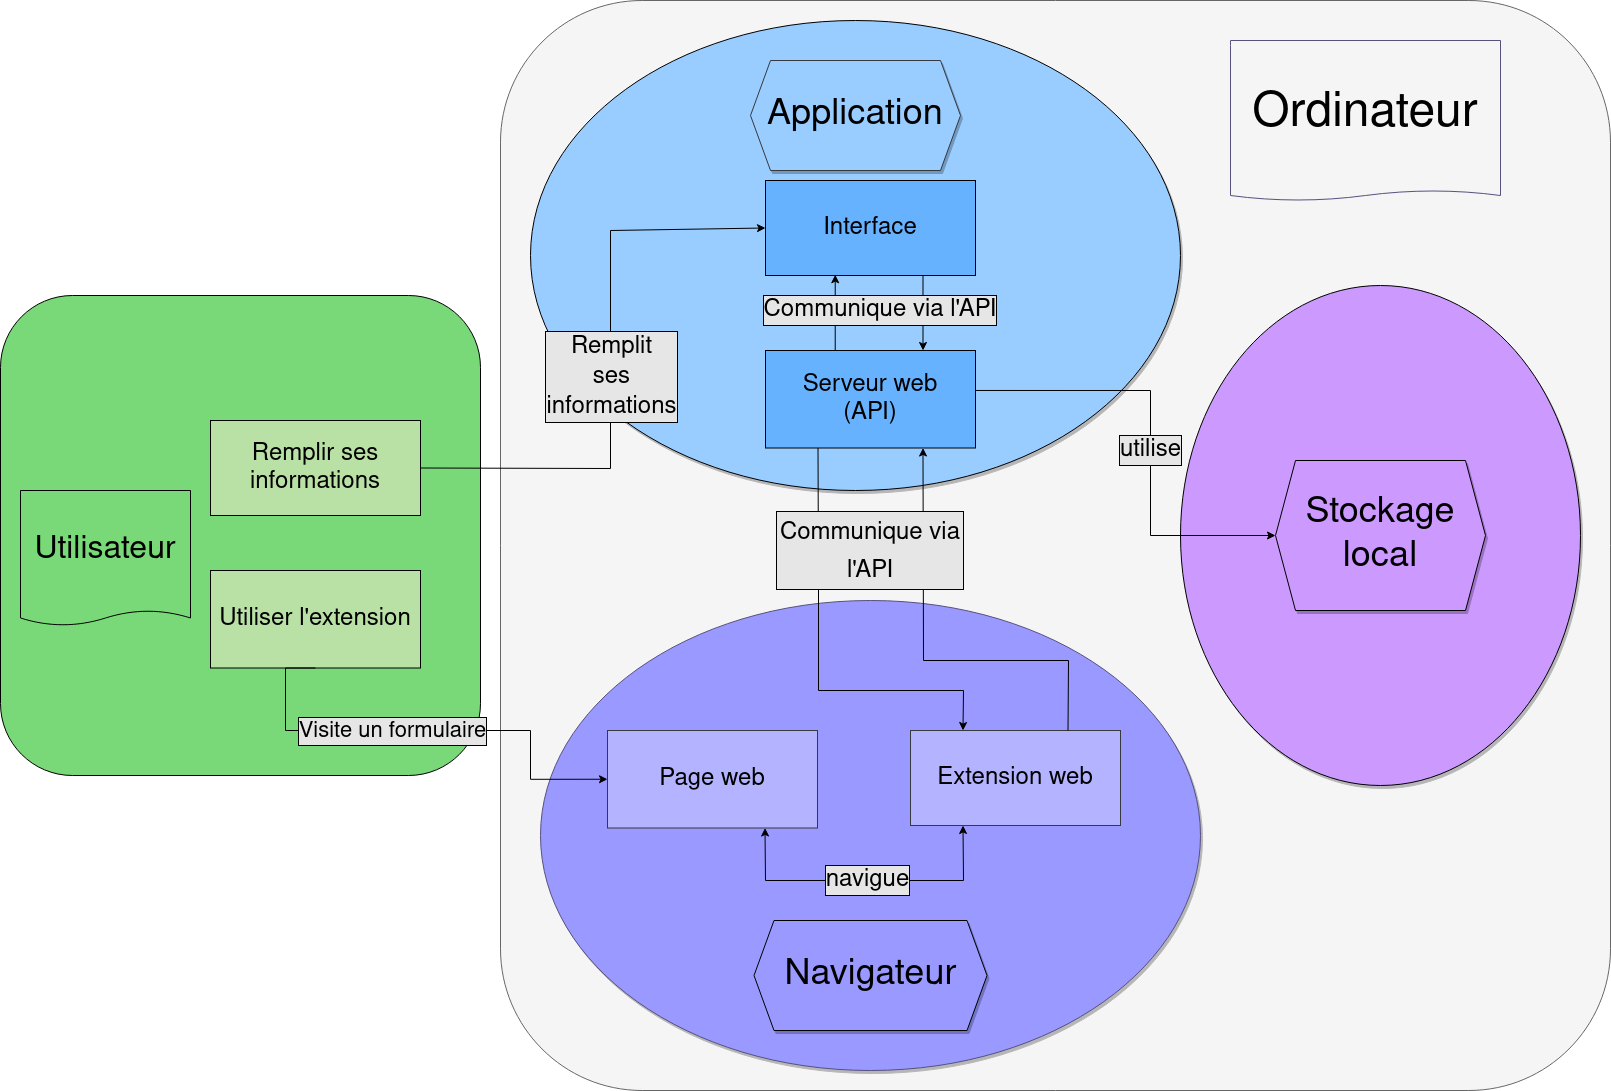

The diagram above was exported from draw.io. Its source (the exported page's mxGraphModel, read from the mxfile embedded in the PNG):
<mxGraphModel dx="1422" dy="763" grid="1" gridSize="10" guides="1" tooltips="1" connect="1" arrows="1" fold="1" page="1" pageScale="1" pageWidth="1654" pageHeight="1169" math="0" shadow="0">
  <root>
    <mxCell id="0" />
    <mxCell id="1" parent="0" />
    <mxCell id="sBW2RiZhn1M8ildAoUaK-1" value="" style="whiteSpace=wrap;html=1;aspect=fixed;labelBackgroundColor=none;rounded=1;fillColor=#79D979;" parent="1" vertex="1">
      <mxGeometry x="10" y="345" width="480" height="480" as="geometry" />
    </mxCell>
    <mxCell id="eWKOXhLQRTC9W2mPxGds-12" value="" style="rounded=1;whiteSpace=wrap;html=1;fontSize=18;fontColor=#333333;noLabel=1;fillColor=#F5F5F5;strokeColor=#666666;arcSize=13;" parent="1" vertex="1">
      <mxGeometry x="510" y="50" width="1110" height="1090" as="geometry" />
    </mxCell>
    <mxCell id="N5M2BpMc35PdsK_laysV-26" value="&lt;font style=&quot;font-size: 24px&quot;&gt;Remplir ses informations&lt;/font&gt;" style="whiteSpace=wrap;html=1;fillColor=#B9E0A5;rounded=0;" parent="1" vertex="1">
      <mxGeometry x="220" y="470" width="210" height="95" as="geometry" />
    </mxCell>
    <mxCell id="N5M2BpMc35PdsK_laysV-28" value="&lt;font style=&quot;font-size: 24px&quot;&gt;Utiliser l'extension&lt;/font&gt;" style="whiteSpace=wrap;html=1;fontSize=24;fillColor=#B9E0A5;rounded=0;" parent="1" vertex="1">
      <mxGeometry x="220" y="620" width="210" height="97.5" as="geometry" />
    </mxCell>
    <mxCell id="N5M2BpMc35PdsK_laysV-41" value="" style="endArrow=none;html=1;shadow=0;fontSize=18;rounded=0;" parent="1" edge="1">
      <mxGeometry width="50" height="50" relative="1" as="geometry">
        <mxPoint x="767" y="159.99999999999977" as="sourcePoint" />
        <mxPoint x="927" y="159.99999999999977" as="targetPoint" />
      </mxGeometry>
    </mxCell>
    <mxCell id="N5M2BpMc35PdsK_laysV-42" value="" style="ellipse;whiteSpace=wrap;html=1;direction=south;fillColor=#99CCFF;shadow=1;rounded=0;" parent="1" vertex="1">
      <mxGeometry x="540" y="70" width="650" height="470" as="geometry" />
    </mxCell>
    <mxCell id="N5M2BpMc35PdsK_laysV-43" value="&lt;font style=&quot;font-size: 24px&quot;&gt;Interface&lt;/font&gt;" style="whiteSpace=wrap;html=1;fillColor=#66B2FF;rounded=0;" parent="1" vertex="1">
      <mxGeometry x="775" y="230" width="210" height="95" as="geometry" />
    </mxCell>
    <mxCell id="N5M2BpMc35PdsK_laysV-44" value="&lt;font style=&quot;font-size: 36px&quot;&gt;Application&lt;/font&gt;" style="shape=hexagon;perimeter=hexagonPerimeter2;whiteSpace=wrap;html=1;fixedSize=1;fontSize=24;fillColor=#99CCFF;shadow=1;rounded=0;strokeColor=#36393d;" parent="1" vertex="1">
      <mxGeometry x="760" y="110" width="210" height="110" as="geometry" />
    </mxCell>
    <mxCell id="N5M2BpMc35PdsK_laysV-45" value="&lt;div&gt;&lt;font style=&quot;font-size: 24px&quot;&gt;Serveur web&lt;br&gt;(API)&lt;br&gt;&lt;/font&gt;&lt;/div&gt;" style="whiteSpace=wrap;html=1;fontSize=24;fillColor=#66B2FF;rounded=0;" parent="1" vertex="1">
      <mxGeometry x="775" y="400" width="210" height="97.5" as="geometry" />
    </mxCell>
    <mxCell id="N5M2BpMc35PdsK_laysV-46" value="" style="endArrow=none;html=1;shadow=0;fontSize=18;rounded=0;" parent="1" edge="1">
      <mxGeometry width="50" height="50" relative="1" as="geometry">
        <mxPoint x="767" y="729.9999999999998" as="sourcePoint" />
        <mxPoint x="927" y="729.9999999999998" as="targetPoint" />
      </mxGeometry>
    </mxCell>
    <mxCell id="N5M2BpMc35PdsK_laysV-47" value="" style="ellipse;whiteSpace=wrap;html=1;direction=south;fillColor=#9999FF;shadow=1;rounded=0;strokeColor=#56517e;" parent="1" vertex="1">
      <mxGeometry x="550" y="650" width="660" height="470" as="geometry" />
    </mxCell>
    <mxCell id="N5M2BpMc35PdsK_laysV-48" value="&lt;font style=&quot;font-size: 24px&quot;&gt;Extension web&lt;/font&gt;" style="whiteSpace=wrap;html=1;fillColor=#B3B3FF;rounded=0;strokeColor=#36393d;" parent="1" vertex="1">
      <mxGeometry x="920" y="780" width="210" height="95" as="geometry" />
    </mxCell>
    <mxCell id="N5M2BpMc35PdsK_laysV-49" value="&lt;font style=&quot;font-size: 36px&quot;&gt;Navigateur&lt;/font&gt;" style="shape=hexagon;perimeter=hexagonPerimeter2;whiteSpace=wrap;html=1;fixedSize=1;fontSize=24;fillColor=#9999FF;shadow=1;rounded=0;strokeColor=#000000;gradientColor=none;" parent="1" vertex="1">
      <mxGeometry x="763.5" y="970" width="233" height="110" as="geometry" />
    </mxCell>
    <mxCell id="N5M2BpMc35PdsK_laysV-50" value="Page web" style="whiteSpace=wrap;html=1;fontSize=24;fillColor=#B3B3FF;rounded=0;strokeColor=#36393d;" parent="1" vertex="1">
      <mxGeometry x="617" y="780" width="210" height="97.5" as="geometry" />
    </mxCell>
    <mxCell id="N5M2BpMc35PdsK_laysV-51" value="" style="endArrow=none;html=1;shadow=0;fontSize=18;rounded=0;" parent="1" edge="1">
      <mxGeometry width="50" height="50" relative="1" as="geometry">
        <mxPoint x="1330" y="444.9999999999998" as="sourcePoint" />
        <mxPoint x="1490" y="444.9999999999998" as="targetPoint" />
      </mxGeometry>
    </mxCell>
    <mxCell id="N5M2BpMc35PdsK_laysV-52" value="" style="ellipse;whiteSpace=wrap;html=1;direction=south;fillColor=#CC99FF;shadow=1;rounded=0;" parent="1" vertex="1">
      <mxGeometry x="1190" y="335" width="400" height="500" as="geometry" />
    </mxCell>
    <mxCell id="N5M2BpMc35PdsK_laysV-54" value="&lt;font style=&quot;font-size: 36px&quot;&gt;Stockage local&lt;/font&gt;" style="shape=hexagon;perimeter=hexagonPerimeter2;whiteSpace=wrap;html=1;fixedSize=1;fontSize=24;fillColor=#CC99FF;shadow=1;rounded=0;strokeColor=#000000;" parent="1" vertex="1">
      <mxGeometry x="1285" y="510" width="210" height="150" as="geometry" />
    </mxCell>
    <mxCell id="eWKOXhLQRTC9W2mPxGds-4" value="" style="endArrow=classic;html=1;rounded=0;exitX=0.999;exitY=0.41;exitDx=0;exitDy=0;entryX=0;entryY=0.5;entryDx=0;entryDy=0;exitPerimeter=0;fontColor=none;noLabel=1;labelBackgroundColor=#E6E6E6;labelBorderColor=default;" parent="1" source="N5M2BpMc35PdsK_laysV-45" target="N5M2BpMc35PdsK_laysV-54" edge="1">
      <mxGeometry relative="1" as="geometry">
        <mxPoint x="1100" y="350" as="sourcePoint" />
        <mxPoint x="1200" y="350" as="targetPoint" />
        <Array as="points">
          <mxPoint x="1160" y="440" />
          <mxPoint x="1160" y="585" />
        </Array>
      </mxGeometry>
    </mxCell>
    <mxCell id="eWKOXhLQRTC9W2mPxGds-7" value="&lt;span&gt;&lt;font style=&quot;font-size: 24px&quot;&gt;utilise&lt;/font&gt;&lt;/span&gt;" style="edgeLabel;html=1;align=center;verticalAlign=middle;resizable=0;points=[];rotation=0;labelBackgroundColor=#E6E6E6;fontColor=#000000;labelBorderColor=default;" parent="eWKOXhLQRTC9W2mPxGds-4" vertex="1" connectable="0">
      <mxGeometry x="-0.4688" y="3" relative="1" as="geometry">
        <mxPoint x="57" y="63" as="offset" />
      </mxGeometry>
    </mxCell>
    <mxCell id="eWKOXhLQRTC9W2mPxGds-10" value="" style="endArrow=classic;startArrow=classic;html=1;rounded=0;fontSize=18;exitX=0.25;exitY=1;exitDx=0;exitDy=0;entryX=0.75;entryY=1;entryDx=0;entryDy=0;" parent="1" source="N5M2BpMc35PdsK_laysV-48" target="N5M2BpMc35PdsK_laysV-50" edge="1">
      <mxGeometry width="50" height="50" relative="1" as="geometry">
        <mxPoint x="680" y="610" as="sourcePoint" />
        <mxPoint x="730" y="560" as="targetPoint" />
        <Array as="points">
          <mxPoint x="973" y="930" />
          <mxPoint x="775" y="930" />
        </Array>
      </mxGeometry>
    </mxCell>
    <mxCell id="eWKOXhLQRTC9W2mPxGds-11" value="&lt;div&gt;&lt;font style=&quot;font-size: 24px&quot;&gt;navigue&lt;/font&gt;&lt;/div&gt;" style="edgeLabel;html=1;align=center;verticalAlign=middle;resizable=0;points=[];fontSize=18;labelBorderColor=#000000;labelBackgroundColor=#E6E6E6;" parent="eWKOXhLQRTC9W2mPxGds-10" vertex="1" connectable="0">
      <mxGeometry x="-0.3686" y="-1" relative="1" as="geometry">
        <mxPoint x="-56" as="offset" />
      </mxGeometry>
    </mxCell>
    <mxCell id="eWKOXhLQRTC9W2mPxGds-13" value="&lt;font style=&quot;font-size: 48px&quot;&gt;Ordinateur&lt;/font&gt;" style="shape=document;whiteSpace=wrap;html=1;boundedLbl=1;fontSize=18;fillColor=#F5F5F5;strokeColor=#56517e;size=0.0625;" parent="1" vertex="1">
      <mxGeometry x="1240" y="90" width="270" height="160" as="geometry" />
    </mxCell>
    <mxCell id="eWKOXhLQRTC9W2mPxGds-16" value="" style="endArrow=classic;html=1;rounded=0;fontSize=18;fontColor=none;entryX=0.75;entryY=0;entryDx=0;entryDy=0;exitX=0.75;exitY=1;exitDx=0;exitDy=0;" parent="1" source="N5M2BpMc35PdsK_laysV-43" target="N5M2BpMc35PdsK_laysV-45" edge="1">
      <mxGeometry width="50" height="50" relative="1" as="geometry">
        <mxPoint x="680" y="610" as="sourcePoint" />
        <mxPoint x="730" y="560" as="targetPoint" />
      </mxGeometry>
    </mxCell>
    <mxCell id="eWKOXhLQRTC9W2mPxGds-17" value="" style="endArrow=classic;html=1;rounded=0;fontSize=18;fontColor=none;entryX=0.332;entryY=0.992;entryDx=0;entryDy=0;entryPerimeter=0;exitX=0.332;exitY=0;exitDx=0;exitDy=0;exitPerimeter=0;" parent="1" source="N5M2BpMc35PdsK_laysV-45" target="N5M2BpMc35PdsK_laysV-43" edge="1">
      <mxGeometry width="50" height="50" relative="1" as="geometry">
        <mxPoint x="680" y="610" as="sourcePoint" />
        <mxPoint x="730" y="560" as="targetPoint" />
      </mxGeometry>
    </mxCell>
    <mxCell id="eWKOXhLQRTC9W2mPxGds-18" value="" style="endArrow=classic;html=1;rounded=0;fontSize=18;fontColor=none;exitX=1;exitY=0.5;exitDx=0;exitDy=0;entryX=0;entryY=0.5;entryDx=0;entryDy=0;" parent="1" source="N5M2BpMc35PdsK_laysV-26" target="N5M2BpMc35PdsK_laysV-43" edge="1">
      <mxGeometry width="50" height="50" relative="1" as="geometry">
        <mxPoint x="680" y="610" as="sourcePoint" />
        <mxPoint x="730" y="560" as="targetPoint" />
        <Array as="points">
          <mxPoint x="620" y="518" />
          <mxPoint x="620" y="280" />
        </Array>
      </mxGeometry>
    </mxCell>
    <mxCell id="eWKOXhLQRTC9W2mPxGds-26" value="&lt;font style=&quot;font-size: 24px&quot;&gt;Remplit&lt;br&gt;ses&lt;br&gt;informations&lt;br&gt;&lt;/font&gt;" style="edgeLabel;html=1;align=center;verticalAlign=middle;resizable=0;points=[];fontSize=25;fontColor=none;labelBackgroundColor=#E6E6E6;labelBorderColor=default;spacingLeft=0;spacingTop=0;spacing=0;" parent="eWKOXhLQRTC9W2mPxGds-18" vertex="1" connectable="0">
      <mxGeometry x="0.2315" relative="1" as="geometry">
        <mxPoint y="76" as="offset" />
      </mxGeometry>
    </mxCell>
    <mxCell id="eWKOXhLQRTC9W2mPxGds-22" style="edgeStyle=orthogonalEdgeStyle;rounded=0;orthogonalLoop=1;jettySize=auto;html=1;exitX=0.5;exitY=1;exitDx=0;exitDy=0;fontSize=25;fontColor=none;entryX=0;entryY=0.5;entryDx=0;entryDy=0;" parent="1" source="N5M2BpMc35PdsK_laysV-28" target="N5M2BpMc35PdsK_laysV-50" edge="1">
      <mxGeometry relative="1" as="geometry">
        <mxPoint x="294.7142857142858" y="920.0000000000002" as="targetPoint" />
        <Array as="points">
          <mxPoint x="295" y="780" />
          <mxPoint x="540" y="780" />
          <mxPoint x="540" y="829" />
        </Array>
      </mxGeometry>
    </mxCell>
    <mxCell id="sBW2RiZhn1M8ildAoUaK-2" value="&lt;font style=&quot;font-size: 22px&quot;&gt;Visite un formulaire&lt;br&gt;&lt;/font&gt;" style="edgeLabel;html=1;align=center;verticalAlign=middle;resizable=0;points=[];labelBorderColor=default;labelBackgroundColor=#E6E6E6;" parent="eWKOXhLQRTC9W2mPxGds-22" connectable="0" vertex="1">
      <mxGeometry x="-0.2352" relative="1" as="geometry">
        <mxPoint x="22" as="offset" />
      </mxGeometry>
    </mxCell>
    <mxCell id="eWKOXhLQRTC9W2mPxGds-24" value="" style="endArrow=classic;html=1;rounded=0;fontSize=25;fontColor=none;exitX=0.75;exitY=0;exitDx=0;exitDy=0;entryX=0.75;entryY=1;entryDx=0;entryDy=0;startArrow=none;" parent="1" source="N5M2BpMc35PdsK_laysV-48" target="N5M2BpMc35PdsK_laysV-45" edge="1">
      <mxGeometry width="50" height="50" relative="1" as="geometry">
        <mxPoint x="1087.5" y="760.0000000000002" as="sourcePoint" />
        <mxPoint x="942.5" y="507.5" as="targetPoint" />
        <Array as="points">
          <mxPoint x="1078" y="710" />
          <mxPoint x="933" y="710" />
        </Array>
      </mxGeometry>
    </mxCell>
    <mxCell id="eWKOXhLQRTC9W2mPxGds-25" value="" style="endArrow=classic;html=1;rounded=0;fontSize=25;fontColor=none;entryX=0.25;entryY=0;entryDx=0;entryDy=0;exitX=0.25;exitY=1;exitDx=0;exitDy=0;" parent="1" source="N5M2BpMc35PdsK_laysV-45" target="N5M2BpMc35PdsK_laysV-48" edge="1">
      <mxGeometry width="50" height="50" relative="1" as="geometry">
        <mxPoint x="680" y="610" as="sourcePoint" />
        <mxPoint x="730" y="560" as="targetPoint" />
        <Array as="points">
          <mxPoint x="828" y="630" />
          <mxPoint x="828" y="740" />
          <mxPoint x="973" y="740" />
        </Array>
      </mxGeometry>
    </mxCell>
    <mxCell id="eWKOXhLQRTC9W2mPxGds-27" value="&lt;font style=&quot;font-size: 32px&quot;&gt;&lt;span&gt;Utilisateur&lt;/span&gt;&lt;/font&gt;" style="shape=document;whiteSpace=wrap;html=1;boundedLbl=1;labelBackgroundColor=#79D979;labelBorderColor=none;fontSize=24;fontColor=#000000;strokeColor=#000000;fillColor=#79D979;gradientColor=none;size=0.1111111111111111;" parent="1" vertex="1">
      <mxGeometry x="30" y="540" width="170" height="135" as="geometry" />
    </mxCell>
    <mxCell id="eWKOXhLQRTC9W2mPxGds-29" value="&lt;font style=&quot;font-size: 24px;&quot;&gt;&lt;span style=&quot;font-size: 24px;&quot;&gt;Communique via l'API&lt;/span&gt;&lt;/font&gt;" style="text;html=1;strokeColor=none;fillColor=none;align=center;verticalAlign=middle;rounded=0;labelBackgroundColor=#E6E6E6;labelBorderColor=default;fontSize=24;fontColor=#000000;whiteSpace=wrap;" parent="1" vertex="1">
      <mxGeometry x="700" y="345" width="380" height="30" as="geometry" />
    </mxCell>
    <mxCell id="eWKOXhLQRTC9W2mPxGds-28" value="&lt;font style=&quot;font-size: 24px&quot;&gt;&lt;span&gt;Communique via l'API&lt;/span&gt;&lt;/font&gt;" style="text;html=1;strokeColor=none;fillColor=none;align=center;verticalAlign=middle;whiteSpace=wrap;rounded=0;labelBackgroundColor=#E6E6E6;labelBorderColor=default;fontSize=32;fontColor=#000000;" parent="1" vertex="1">
      <mxGeometry x="785" y="585" width="190" height="30" as="geometry" />
    </mxCell>
  </root>
</mxGraphModel>